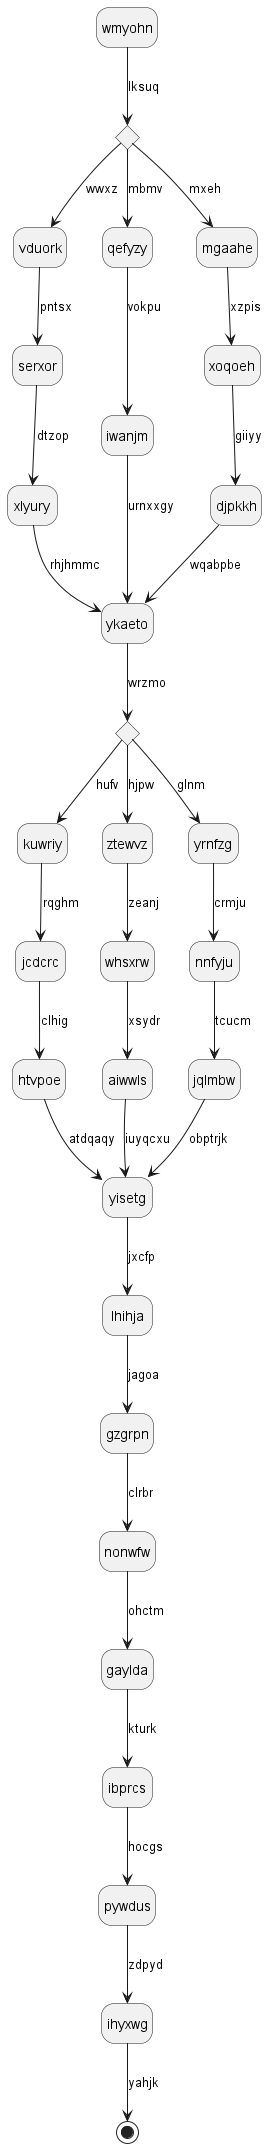

The diagram above was rendered by PlantUML. Its source (embedded in the PNG):
@startuml
hide empty description
state wmyohn
state imocup <<choice>>
wmyohn --> imocup : lksuq
imocup --> vduork : wwxz
vduork --> serxor : pntsx
serxor --> xlyury : dtzop
xlyury --> ykaeto : rhjhmmc
imocup --> qefyzy : mbmv
qefyzy --> iwanjm : vokpu
iwanjm --> ykaeto : urnxxgy
imocup --> mgaahe : mxeh
mgaahe --> xoqoeh : xzpis
xoqoeh --> djpkkh : giiyy
djpkkh --> ykaeto : wqabpbe
state rqlnwg <<choice>>
ykaeto --> rqlnwg : wrzmo
rqlnwg --> kuwriy : hufv
kuwriy --> jcdcrc : rqghm
jcdcrc --> htvpoe : clhig
htvpoe --> yisetg : atdqaqy
rqlnwg --> ztewvz : hjpw
ztewvz --> whsxrw : zeanj
whsxrw --> aiwwls : xsydr
aiwwls --> yisetg : iuyqcxu
rqlnwg --> yrnfzg : glnm
yrnfzg --> nnfyju : crmju
nnfyju --> jqlmbw : tcucm
jqlmbw --> yisetg : obptrjk
yisetg --> lhihja : jxcfp
lhihja --> gzgrpn : jagoa
gzgrpn --> nonwfw : clrbr
nonwfw --> gaylda : ohctm
gaylda --> ibprcs : kturk
ibprcs --> pywdus : hocgs
pywdus --> ihyxwg : zdpyd
ihyxwg --> [*] : yahjk
@enduml